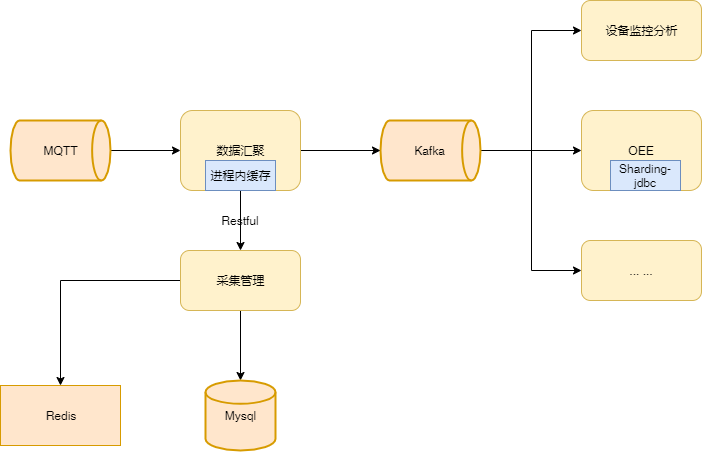

The diagram above was exported from draw.io. Its source (the exported page's mxGraphModel, read from the mxfile embedded in the PNG):
<mxGraphModel dx="1422" dy="822" grid="1" gridSize="10" guides="1" tooltips="1" connect="1" arrows="1" fold="1" page="1" pageScale="1" pageWidth="827" pageHeight="1169" math="0" shadow="0">
  <root>
    <mxCell id="8_8_Yl8AfDeNOAKaAHN2-0" />
    <mxCell id="8_8_Yl8AfDeNOAKaAHN2-1" parent="8_8_Yl8AfDeNOAKaAHN2-0" />
    <mxCell id="K-ZF2_4BFWn753LXHxAT-8" style="edgeStyle=orthogonalEdgeStyle;curved=1;rounded=0;orthogonalLoop=1;jettySize=auto;html=1;" edge="1" parent="8_8_Yl8AfDeNOAKaAHN2-1" source="K-ZF2_4BFWn753LXHxAT-9" target="K-ZF2_4BFWn753LXHxAT-15">
      <mxGeometry relative="1" as="geometry" />
    </mxCell>
    <mxCell id="K-ZF2_4BFWn753LXHxAT-22" value="" style="edgeStyle=elbowEdgeStyle;rounded=0;orthogonalLoop=1;jettySize=auto;html=1;exitX=0;exitY=0.5;exitDx=0;exitDy=0;entryX=0.5;entryY=0;entryDx=0;entryDy=0;elbow=vertical;" edge="1" parent="8_8_Yl8AfDeNOAKaAHN2-1" source="K-ZF2_4BFWn753LXHxAT-9" target="K-ZF2_4BFWn753LXHxAT-17">
      <mxGeometry relative="1" as="geometry">
        <Array as="points">
          <mxPoint x="150" y="310" />
        </Array>
      </mxGeometry>
    </mxCell>
    <mxCell id="K-ZF2_4BFWn753LXHxAT-9" value="采集管理" style="rounded=1;whiteSpace=wrap;html=1;fillColor=#fff2cc;strokeColor=#d6b656;" vertex="1" parent="8_8_Yl8AfDeNOAKaAHN2-1">
      <mxGeometry x="200" y="280" width="120" height="60" as="geometry" />
    </mxCell>
    <mxCell id="PJ_pFe8wJRlPTJ9gQuCc-12" style="edgeStyle=orthogonalEdgeStyle;rounded=0;orthogonalLoop=1;jettySize=auto;html=1;entryX=0;entryY=0.5;entryDx=0;entryDy=0;" edge="1" parent="8_8_Yl8AfDeNOAKaAHN2-1" source="K-ZF2_4BFWn753LXHxAT-14" target="PJ_pFe8wJRlPTJ9gQuCc-8">
      <mxGeometry relative="1" as="geometry" />
    </mxCell>
    <mxCell id="PJ_pFe8wJRlPTJ9gQuCc-13" style="edgeStyle=orthogonalEdgeStyle;rounded=0;orthogonalLoop=1;jettySize=auto;html=1;entryX=0;entryY=0.5;entryDx=0;entryDy=0;" edge="1" parent="8_8_Yl8AfDeNOAKaAHN2-1" source="K-ZF2_4BFWn753LXHxAT-14" target="PJ_pFe8wJRlPTJ9gQuCc-9">
      <mxGeometry relative="1" as="geometry" />
    </mxCell>
    <mxCell id="PJ_pFe8wJRlPTJ9gQuCc-14" style="edgeStyle=orthogonalEdgeStyle;rounded=0;orthogonalLoop=1;jettySize=auto;html=1;entryX=0;entryY=0.5;entryDx=0;entryDy=0;" edge="1" parent="8_8_Yl8AfDeNOAKaAHN2-1" source="K-ZF2_4BFWn753LXHxAT-14" target="PJ_pFe8wJRlPTJ9gQuCc-10">
      <mxGeometry relative="1" as="geometry" />
    </mxCell>
    <mxCell id="K-ZF2_4BFWn753LXHxAT-14" value="Kafka" style="strokeWidth=2;html=1;shape=mxgraph.flowchart.direct_data;whiteSpace=wrap;fillColor=#ffe6cc;strokeColor=#d79b00;" vertex="1" parent="8_8_Yl8AfDeNOAKaAHN2-1">
      <mxGeometry x="400" y="150" width="100" height="60" as="geometry" />
    </mxCell>
    <mxCell id="K-ZF2_4BFWn753LXHxAT-15" value="Mysql" style="strokeWidth=2;html=1;shape=mxgraph.flowchart.database;whiteSpace=wrap;fillColor=#ffe6cc;strokeColor=#d79b00;" vertex="1" parent="8_8_Yl8AfDeNOAKaAHN2-1">
      <mxGeometry x="225" y="410" width="70" height="70" as="geometry" />
    </mxCell>
    <mxCell id="K-ZF2_4BFWn753LXHxAT-17" value="Redis" style="rounded=0;whiteSpace=wrap;html=1;fillColor=#ffe6cc;strokeColor=#d79b00;" vertex="1" parent="8_8_Yl8AfDeNOAKaAHN2-1">
      <mxGeometry x="20" y="415" width="120" height="60" as="geometry" />
    </mxCell>
    <mxCell id="PJ_pFe8wJRlPTJ9gQuCc-6" style="edgeStyle=orthogonalEdgeStyle;rounded=0;orthogonalLoop=1;jettySize=auto;html=1;entryX=0.5;entryY=0;entryDx=0;entryDy=0;" edge="1" parent="8_8_Yl8AfDeNOAKaAHN2-1" source="K-ZF2_4BFWn753LXHxAT-18" target="K-ZF2_4BFWn753LXHxAT-9">
      <mxGeometry relative="1" as="geometry" />
    </mxCell>
    <mxCell id="PJ_pFe8wJRlPTJ9gQuCc-7" style="edgeStyle=orthogonalEdgeStyle;rounded=0;orthogonalLoop=1;jettySize=auto;html=1;entryX=0;entryY=0.5;entryDx=0;entryDy=0;entryPerimeter=0;" edge="1" parent="8_8_Yl8AfDeNOAKaAHN2-1" source="K-ZF2_4BFWn753LXHxAT-18" target="K-ZF2_4BFWn753LXHxAT-14">
      <mxGeometry relative="1" as="geometry" />
    </mxCell>
    <mxCell id="K-ZF2_4BFWn753LXHxAT-18" value="数据汇聚" style="rounded=1;whiteSpace=wrap;html=1;fillColor=#fff2cc;strokeColor=#d6b656;" vertex="1" parent="8_8_Yl8AfDeNOAKaAHN2-1">
      <mxGeometry x="200" y="140" width="120" height="80" as="geometry" />
    </mxCell>
    <mxCell id="K-ZF2_4BFWn753LXHxAT-19" value="进程内缓存" style="rounded=0;whiteSpace=wrap;html=1;fillColor=#dae8fc;strokeColor=#6c8ebf;" vertex="1" parent="8_8_Yl8AfDeNOAKaAHN2-1">
      <mxGeometry x="225" y="190" width="70" height="30" as="geometry" />
    </mxCell>
    <mxCell id="PJ_pFe8wJRlPTJ9gQuCc-3" style="edgeStyle=orthogonalEdgeStyle;rounded=0;orthogonalLoop=1;jettySize=auto;elbow=vertical;html=1;entryX=0;entryY=0.5;entryDx=0;entryDy=0;exitX=1;exitY=0.5;exitDx=0;exitDy=0;exitPerimeter=0;" edge="1" parent="8_8_Yl8AfDeNOAKaAHN2-1" source="PJ_pFe8wJRlPTJ9gQuCc-0" target="K-ZF2_4BFWn753LXHxAT-18">
      <mxGeometry relative="1" as="geometry">
        <mxPoint x="-40" y="400" as="sourcePoint" />
      </mxGeometry>
    </mxCell>
    <mxCell id="PJ_pFe8wJRlPTJ9gQuCc-0" value="MQTT" style="strokeWidth=2;html=1;shape=mxgraph.flowchart.direct_data;whiteSpace=wrap;fillColor=#ffe6cc;strokeColor=#d79b00;" vertex="1" parent="8_8_Yl8AfDeNOAKaAHN2-1">
      <mxGeometry x="30" y="150" width="100" height="60" as="geometry" />
    </mxCell>
    <mxCell id="PJ_pFe8wJRlPTJ9gQuCc-8" value="设备监控分析" style="rounded=1;whiteSpace=wrap;html=1;fillColor=#fff2cc;strokeColor=#d6b656;" vertex="1" parent="8_8_Yl8AfDeNOAKaAHN2-1">
      <mxGeometry x="601" y="30" width="120" height="60" as="geometry" />
    </mxCell>
    <mxCell id="PJ_pFe8wJRlPTJ9gQuCc-9" value="OEE" style="rounded=1;whiteSpace=wrap;html=1;fillColor=#fff2cc;strokeColor=#d6b656;" vertex="1" parent="8_8_Yl8AfDeNOAKaAHN2-1">
      <mxGeometry x="601" y="140" width="120" height="80" as="geometry" />
    </mxCell>
    <mxCell id="PJ_pFe8wJRlPTJ9gQuCc-10" value="... ..." style="rounded=1;whiteSpace=wrap;html=1;fillColor=#fff2cc;strokeColor=#d6b656;" vertex="1" parent="8_8_Yl8AfDeNOAKaAHN2-1">
      <mxGeometry x="601" y="270" width="120" height="60" as="geometry" />
    </mxCell>
    <mxCell id="PJ_pFe8wJRlPTJ9gQuCc-11" value="Restful" style="text;html=1;strokeColor=none;fillColor=none;align=center;verticalAlign=middle;whiteSpace=wrap;rounded=0;" vertex="1" parent="8_8_Yl8AfDeNOAKaAHN2-1">
      <mxGeometry x="240" y="240" width="40" height="20" as="geometry" />
    </mxCell>
    <mxCell id="PJ_pFe8wJRlPTJ9gQuCc-15" value="Sharding-jdbc" style="rounded=0;whiteSpace=wrap;html=1;fillColor=#dae8fc;strokeColor=#6c8ebf;" vertex="1" parent="8_8_Yl8AfDeNOAKaAHN2-1">
      <mxGeometry x="630" y="190" width="70" height="30" as="geometry" />
    </mxCell>
  </root>
</mxGraphModel>